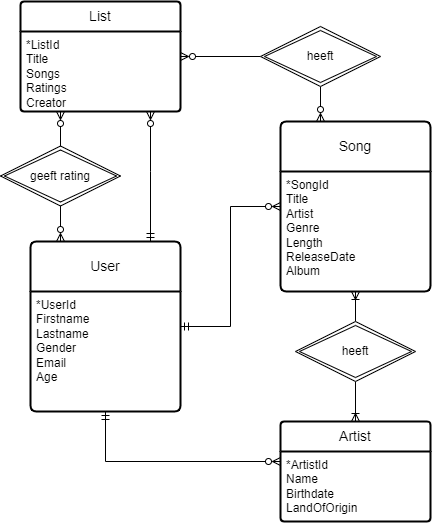

The diagram above was exported from draw.io. Its source (the exported page's mxGraphModel, read from the mxfile embedded in the PNG):
<mxGraphModel dx="2022" dy="660" grid="1" gridSize="10" guides="1" tooltips="1" connect="1" arrows="1" fold="1" page="1" pageScale="1" pageWidth="827" pageHeight="1169" math="0" shadow="0">
  <root>
    <mxCell id="0" />
    <mxCell id="1" parent="0" />
    <mxCell id="UeG-b3hsPg00h_dT7L-t-1" value="List" style="swimlane;childLayout=stackLayout;horizontal=1;startSize=30;horizontalStack=0;rounded=1;fontSize=14;fontStyle=0;strokeWidth=2;resizeParent=0;resizeLast=1;shadow=0;dashed=0;align=center;arcSize=4;whiteSpace=wrap;html=1;" parent="1" vertex="1">
      <mxGeometry x="-180" y="440" width="160" height="110" as="geometry" />
    </mxCell>
    <mxCell id="UeG-b3hsPg00h_dT7L-t-2" value="*ListId&lt;br&gt;Title&lt;br&gt;Songs&lt;br&gt;Ratings&lt;br&gt;Creator" style="align=left;strokeColor=none;fillColor=none;spacingLeft=4;fontSize=12;verticalAlign=top;resizable=0;rotatable=0;part=1;html=1;" parent="UeG-b3hsPg00h_dT7L-t-1" vertex="1">
      <mxGeometry y="30" width="160" height="80" as="geometry" />
    </mxCell>
    <mxCell id="UeG-b3hsPg00h_dT7L-t-10" style="edgeStyle=orthogonalEdgeStyle;rounded=0;orthogonalLoop=1;jettySize=auto;html=1;startArrow=ERmandOne;startFill=0;endArrow=ERzeroToMany;endFill=0;" parent="1" source="UeG-b3hsPg00h_dT7L-t-3" edge="1">
      <mxGeometry relative="1" as="geometry">
        <mxPoint x="-50.00000000000009" y="680.8499999999999" as="sourcePoint" />
        <mxPoint x="-50.00000000000009" y="550" as="targetPoint" />
        <Array as="points">
          <mxPoint x="-50" y="610" />
          <mxPoint x="-50" y="610" />
        </Array>
      </mxGeometry>
    </mxCell>
    <mxCell id="UeG-b3hsPg00h_dT7L-t-12" style="edgeStyle=orthogonalEdgeStyle;rounded=0;orthogonalLoop=1;jettySize=auto;html=1;startArrow=ERzeroToMany;startFill=0;endArrow=ERzeroToMany;endFill=0;" parent="1" target="UeG-b3hsPg00h_dT7L-t-1" edge="1">
      <mxGeometry relative="1" as="geometry">
        <mxPoint x="-140" y="680" as="sourcePoint" />
        <Array as="points">
          <mxPoint x="-140" y="680" />
        </Array>
      </mxGeometry>
    </mxCell>
    <mxCell id="UeG-b3hsPg00h_dT7L-t-14" style="edgeStyle=orthogonalEdgeStyle;rounded=0;orthogonalLoop=1;jettySize=auto;html=1;endArrow=ERzeroToMany;endFill=0;startArrow=none;startFill=0;" parent="1" source="UeG-b3hsPg00h_dT7L-t-16" target="UeG-b3hsPg00h_dT7L-t-5" edge="1">
      <mxGeometry relative="1" as="geometry">
        <Array as="points">
          <mxPoint x="120" y="590" />
          <mxPoint x="120" y="590" />
        </Array>
      </mxGeometry>
    </mxCell>
    <mxCell id="UeG-b3hsPg00h_dT7L-t-35" style="edgeStyle=orthogonalEdgeStyle;rounded=0;orthogonalLoop=1;jettySize=auto;html=1;endArrow=ERzeroToMany;endFill=0;startArrow=ERmandOne;startFill=0;" parent="1" source="UeG-b3hsPg00h_dT7L-t-3" target="UeG-b3hsPg00h_dT7L-t-5" edge="1">
      <mxGeometry relative="1" as="geometry" />
    </mxCell>
    <mxCell id="6WkJNNG9YzVZu7naOJnc-1" style="edgeStyle=orthogonalEdgeStyle;rounded=0;orthogonalLoop=1;jettySize=auto;html=1;startArrow=ERmandOne;startFill=0;endArrow=ERzeroToMany;endFill=0;" edge="1" parent="1" source="UeG-b3hsPg00h_dT7L-t-3" target="UeG-b3hsPg00h_dT7L-t-7">
      <mxGeometry relative="1" as="geometry">
        <Array as="points">
          <mxPoint x="-95" y="900" />
        </Array>
      </mxGeometry>
    </mxCell>
    <mxCell id="UeG-b3hsPg00h_dT7L-t-3" value="User" style="swimlane;childLayout=stackLayout;horizontal=1;startSize=50;horizontalStack=0;rounded=1;fontSize=14;fontStyle=0;strokeWidth=2;resizeParent=0;resizeLast=1;shadow=0;dashed=0;align=center;arcSize=4;whiteSpace=wrap;html=1;" parent="1" vertex="1">
      <mxGeometry x="-170" y="680" width="150" height="170" as="geometry" />
    </mxCell>
    <mxCell id="UeG-b3hsPg00h_dT7L-t-4" value="*UserId&lt;br&gt;Firstname&lt;br&gt;Lastname&lt;br&gt;Gender&lt;br&gt;Email&lt;br&gt;Age" style="align=left;strokeColor=none;fillColor=none;spacingLeft=4;fontSize=12;verticalAlign=top;resizable=0;rotatable=0;part=1;html=1;" parent="UeG-b3hsPg00h_dT7L-t-3" vertex="1">
      <mxGeometry y="50" width="150" height="120" as="geometry" />
    </mxCell>
    <mxCell id="UeG-b3hsPg00h_dT7L-t-21" style="edgeStyle=orthogonalEdgeStyle;rounded=0;orthogonalLoop=1;jettySize=auto;html=1;startArrow=none;startFill=0;endArrow=ERoneToMany;endFill=0;" parent="1" source="UeG-b3hsPg00h_dT7L-t-22" target="UeG-b3hsPg00h_dT7L-t-7" edge="1">
      <mxGeometry relative="1" as="geometry">
        <Array as="points">
          <mxPoint x="155" y="900" />
          <mxPoint x="155" y="900" />
        </Array>
      </mxGeometry>
    </mxCell>
    <mxCell id="UeG-b3hsPg00h_dT7L-t-5" value="Song" style="swimlane;childLayout=stackLayout;horizontal=1;startSize=50;horizontalStack=0;rounded=1;fontSize=14;fontStyle=0;strokeWidth=2;resizeParent=0;resizeLast=1;shadow=0;dashed=0;align=center;arcSize=4;whiteSpace=wrap;html=1;" parent="1" vertex="1">
      <mxGeometry x="80" y="560" width="150" height="170" as="geometry" />
    </mxCell>
    <mxCell id="UeG-b3hsPg00h_dT7L-t-6" value="*SongId&lt;br&gt;Title&lt;br&gt;Artist&lt;br&gt;Genre&lt;br&gt;Length&lt;br&gt;ReleaseDate&lt;br&gt;Album" style="align=left;strokeColor=none;fillColor=none;spacingLeft=4;fontSize=12;verticalAlign=top;resizable=0;rotatable=0;part=1;html=1;" parent="UeG-b3hsPg00h_dT7L-t-5" vertex="1">
      <mxGeometry y="50" width="150" height="120" as="geometry" />
    </mxCell>
    <mxCell id="UeG-b3hsPg00h_dT7L-t-7" value="Artist" style="swimlane;childLayout=stackLayout;horizontal=1;startSize=30;horizontalStack=0;rounded=1;fontSize=14;fontStyle=0;strokeWidth=2;resizeParent=0;resizeLast=1;shadow=0;dashed=0;align=center;arcSize=4;whiteSpace=wrap;html=1;" parent="1" vertex="1">
      <mxGeometry x="80" y="860" width="150" height="100" as="geometry" />
    </mxCell>
    <mxCell id="UeG-b3hsPg00h_dT7L-t-8" value="*ArtistId&lt;br&gt;Name&lt;br&gt;Birthdate&lt;br&gt;LandOfOrigin&lt;br&gt;" style="align=left;strokeColor=none;fillColor=none;spacingLeft=4;fontSize=12;verticalAlign=top;resizable=0;rotatable=0;part=1;html=1;" parent="UeG-b3hsPg00h_dT7L-t-7" vertex="1">
      <mxGeometry y="30" width="150" height="70" as="geometry" />
    </mxCell>
    <mxCell id="UeG-b3hsPg00h_dT7L-t-13" value="geeft rating" style="shape=rhombus;double=1;perimeter=rhombusPerimeter;whiteSpace=wrap;html=1;align=center;" parent="1" vertex="1">
      <mxGeometry x="-200" y="584.5" width="120" height="60" as="geometry" />
    </mxCell>
    <mxCell id="UeG-b3hsPg00h_dT7L-t-31" style="edgeStyle=orthogonalEdgeStyle;rounded=0;orthogonalLoop=1;jettySize=auto;html=1;endArrow=ERzeroToMany;endFill=0;" parent="1" source="UeG-b3hsPg00h_dT7L-t-16" target="UeG-b3hsPg00h_dT7L-t-1" edge="1">
      <mxGeometry relative="1" as="geometry" />
    </mxCell>
    <mxCell id="UeG-b3hsPg00h_dT7L-t-16" value="heeft" style="shape=rhombus;double=1;perimeter=rhombusPerimeter;whiteSpace=wrap;html=1;align=center;" parent="1" vertex="1">
      <mxGeometry x="60" y="465" width="120" height="60" as="geometry" />
    </mxCell>
    <mxCell id="UeG-b3hsPg00h_dT7L-t-32" value="" style="edgeStyle=orthogonalEdgeStyle;rounded=0;orthogonalLoop=1;jettySize=auto;html=1;startArrow=ERoneToMany;startFill=0;endArrow=none;endFill=0;" parent="1" source="UeG-b3hsPg00h_dT7L-t-5" target="UeG-b3hsPg00h_dT7L-t-22" edge="1">
      <mxGeometry relative="1" as="geometry">
        <mxPoint x="335" y="420" as="sourcePoint" />
        <mxPoint x="200" y="340" as="targetPoint" />
        <Array as="points" />
      </mxGeometry>
    </mxCell>
    <mxCell id="UeG-b3hsPg00h_dT7L-t-22" value="heeft" style="shape=rhombus;double=1;perimeter=rhombusPerimeter;whiteSpace=wrap;html=1;align=center;" parent="1" vertex="1">
      <mxGeometry x="95" y="760" width="120" height="60" as="geometry" />
    </mxCell>
  </root>
</mxGraphModel>